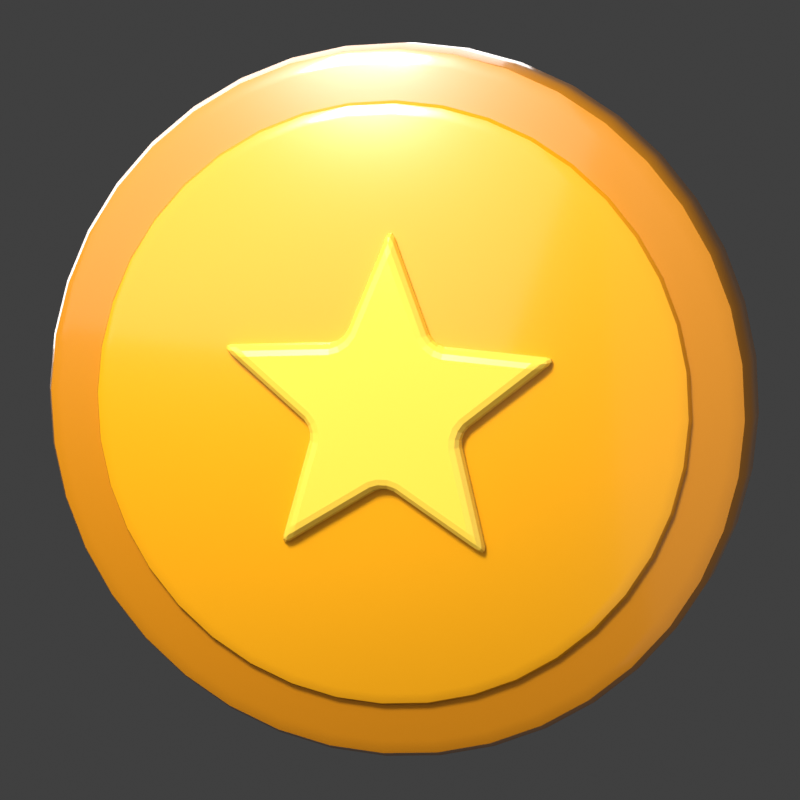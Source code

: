 # Source: moneda.blend  (saved by Blender 5.2.44; exported with 4.5.12 LTS)
import bpy
from mathutils import Matrix  # noqa: F401  (used for matrix-valued properties, if any)

bpy.ops.wm.read_factory_settings(use_empty=True)
scene = bpy.context.scene
scene.name = 'Scene'

# ---- collections
col_collection = bpy.data.collections.new('Collection'); scene.collection.children.link(col_collection)

# ---- materials (node trees are filled in below, after node groups)
mat_relieve = bpy.data.materials.new('Relieve')
mat_canto = bpy.data.materials.new('Canto')
mat_cara = bpy.data.materials.new('Cara')

# ---- node groups
ng_smooth_by_angle = bpy.data.node_groups.new('Smooth by Angle', 'GeometryNodeTree')
_s = ng_smooth_by_angle.interface.new_socket(name='Mesh', in_out='OUTPUT', socket_type='NodeSocketGeometry')
_s = ng_smooth_by_angle.interface.new_socket(name='Mesh', in_out='INPUT', socket_type='NodeSocketGeometry')
_s = ng_smooth_by_angle.interface.new_socket(name='Angle', in_out='INPUT', socket_type='NodeSocketFloat')
_s.subtype = 'ANGLE'
_s.default_value = 0.5236
_s.min_value = 0.0
_s.max_value = 3.142
_s.description = 'Maximum face angle for smooth edges'
_s = ng_smooth_by_angle.interface.new_socket(name='Ignore Sharpness', in_out='INPUT', socket_type='NodeSocketBool')
_s.force_non_field = True
ng_smooth_by_angle.is_modifier = True
_N = ng_smooth_by_angle.nodes; _L = ng_smooth_by_angle.links
n0 = _N.new('GeometryNodeSetShadeSmooth'); n0.name = 'Set Shade Smooth'; n0.location = (120, -80)
n0.domain = 'EDGE'
n1 = _N.new('GeometryNodeSetShadeSmooth'); n1.name = 'Set Shade Smooth.001'; n1.location = (300, -80)
n2 = _N.new('NodeGroupOutput'); n2.name = 'Group Output'; n2.location = (480, -80)
n3 = _N.new('GeometryNodeInputMeshEdgeAngle'); n3.name = 'Edge Angle'; n3.location = (-440, -240)
n4 = _N.new('NodeGroupInput'); n4.name = 'Group Input'; n4.location = (-80, -80)
n5 = _N.new('GeometryNodeInputEdgeSmooth'); n5.name = 'Is Edge Smooth'; n5.location = (-260, -120)
n6 = _N.new('GeometryNodeInputShadeSmooth'); n6.name = 'Is Shade Smooth'; n6.location = (-440, -397)
n7 = _N.new('FunctionNodeCompare'); n7.name = 'Compare'; n7.location = (-260, -260)
n7.operation = 'LESS_EQUAL'
n8 = _N.new('FunctionNodeBooleanMath'); n8.name = 'Boolean Math.001'; n8.location = (-80, -260)
n9 = _N.new('NodeGroupInput'); n9.name = 'Group Input.001'; n9.location = (-440, -329)
n10 = _N.new('NodeGroupInput'); n10.name = 'Group Input.002'; n10.location = (-259, -189)
n11 = _N.new('FunctionNodeBooleanMath'); n11.name = 'Boolean Math'; n11.location = (-80, -149)
n11.operation = 'OR'
n12 = _N.new('FunctionNodeBooleanMath'); n12.name = 'Boolean Math.002'; n12.location = (-260, -380)
n12.operation = 'OR'
n13 = _N.new('NodeGroupInput'); n13.name = 'Group Input.003'; n13.location = (-440, -460)
_L.new(n3.outputs[0], n7.inputs[0])
_L.new(n1.outputs[0], n2.inputs[0])
_L.new(n9.outputs[1], n7.inputs[1])
_L.new(n7.outputs[0], n8.inputs[0])
_L.new(n4.outputs[0], n0.inputs[0])
_L.new(n0.outputs[0], n1.inputs[0])
_L.new(n8.outputs[0], n0.inputs[2])
_L.new(n10.outputs[2], n11.inputs[1])
_L.new(n5.outputs[0], n11.inputs[0])
_L.new(n11.outputs[0], n0.inputs[1])
_L.new(n13.outputs[2], n12.inputs[1])
_L.new(n6.outputs[0], n12.inputs[0])
_L.new(n12.outputs[0], n8.inputs[1])
n2.is_active_output = True

# ---- material node trees
mat_relieve.use_nodes = True; mat_relieve.node_tree.nodes.clear()
_N = mat_relieve.node_tree.nodes; _L = mat_relieve.node_tree.links
n0 = _N.new('ShaderNodeBsdfPrincipled'); n0.name = 'Principled BSDF'; n0.location = (-200, 100)
n0.inputs[0].default_value = (1.0, 0.6524, 0.06575, 1.0)
n0.inputs[2].default_value = 0.26
n0.inputs[10].default_value = 0.005
n0.inputs[19].default_value = 0.7
n0.inputs[20].default_value = 0.1
n1 = _N.new('ShaderNodeOutputMaterial'); n1.name = 'Material Output'; n1.location = (200, 100)
_L.new(n0.outputs[0], n1.inputs[0])
n1.is_active_output = True
mat_canto.use_nodes = True; mat_canto.node_tree.nodes.clear()
_N = mat_canto.node_tree.nodes; _L = mat_canto.node_tree.links
n0 = _N.new('ShaderNodeBsdfPrincipled'); n0.name = 'Principled BSDF'; n0.location = (-200, 100)
n0.inputs[0].default_value = (0.5924, 0.2158, 0.003697, 1.0)
n0.inputs[2].default_value = 0.34
n0.inputs[10].default_value = 0.005
n0.inputs[19].default_value = 0.7
n0.inputs[20].default_value = 0.1
n1 = _N.new('ShaderNodeOutputMaterial'); n1.name = 'Material Output'; n1.location = (200, 100)
_L.new(n0.outputs[0], n1.inputs[0])
n1.is_active_output = True
mat_cara.use_nodes = True; mat_cara.node_tree.nodes.clear()
_N = mat_cara.node_tree.nodes; _L = mat_cara.node_tree.links
n0 = _N.new('ShaderNodeBsdfPrincipled'); n0.name = 'Principled BSDF'; n0.location = (-200, 100)
n0.inputs[0].default_value = (0.8671, 0.3686, 0.005522, 1.0)
n0.inputs[2].default_value = 0.26
n0.inputs[10].default_value = 0.005
n0.inputs[19].default_value = 0.7
n0.inputs[20].default_value = 0.1
n1 = _N.new('ShaderNodeOutputMaterial'); n1.name = 'Material Output'; n1.location = (200, 100)
_L.new(n0.outputs[0], n1.inputs[0])
n1.is_active_output = True

# ---- world
world_world = bpy.data.worlds.new('World'); scene.world = world_world
world_world.use_nodes = True; world_world.node_tree.nodes.clear()
_N = world_world.node_tree.nodes; _L = world_world.node_tree.links
n0 = _N.new('ShaderNodeOutputWorld'); n0.name = 'World Output'; n0.location = (200, 100)
n1 = _N.new('ShaderNodeBackground'); n1.name = 'Background'; n1.location = (-200, 100)
n1.inputs[0].default_value = (0.05088, 0.05088, 0.05088, 1.0)
_L.new(n1.outputs[0], n0.inputs[0])
n0.is_active_output = True
world_world.color = (0.05088, 0.05088, 0.05088)
world_world.sun_shadow_jitter_overblur = 0.0

# ---- cameras
cam_cam = bpy.data.cameras.new('Cam')
cam_cam.lens = 154.1

# ---- lights
light_key = bpy.data.lights.new('Key', 'AREA')
light_key.energy = 275.0
light_key.size = 8.0
light_spec = bpy.data.lights.new('Spec', 'AREA')
light_spec.energy = 330.0
light_spec.size = 1.1
light_fill = bpy.data.lights.new('Fill', 'AREA')
light_fill.energy = 80.0
light_fill.size = 9.0
light_rim = bpy.data.lights.new('Rim', 'AREA')
light_rim.energy = 190.0
light_rim.size = 5.0

# ---- meshes
me_relieve = bpy.data.meshes.new('Relieve')
me_relieve.from_pydata([(2.817e-17, 0.46, -0.2), (-0.1176, 0.1618, -0.2), (-0.4375, 0.1421, -0.2), (-0.1902, -0.0618, -0.2), (-0.2704, -0.3721, -0.2), (-3.674e-17, -0.2, -0.2), (0.2704, -0.3721, -0.2), (0.1902, -0.0618, -0.2), (0.4375, 0.1421, -0.2), (0.1176, 0.1618, -0.2), (2.817e-17, 0.46, 0.2), (-0.1176, 0.1618, 0.2), (-0.4375, 0.1421, 0.2), (-0.1902, -0.0618, 0.2), (-0.2704, -0.3721, 0.2), (-3.674e-17, -0.2, 0.2), (0.2704, -0.3721, 0.2), (0.1902, -0.0618, 0.2), (0.4375, 0.1421, 0.2), (0.1176, 0.1618, 0.2)], [], [(0, 1, 11, 10), (1, 2, 12, 11), (2, 3, 13, 12), (3, 4, 14, 13), (4, 5, 15, 14), (5, 6, 16, 15), (6, 7, 17, 16), (7, 8, 18, 17), (8, 9, 19, 18), (9, 0, 10, 19), (9, 8, 7, 6, 5, 4, 3, 2, 1, 0), (10, 11, 12, 13, 14, 15, 16, 17, 18, 19)])
me_relieve.materials.append(mat_relieve)
me_relieve.update()
me_cylinder = bpy.data.meshes.new('Cylinder')
me_cylinder.from_pydata([(0.0, 0.92, -0.13), (0.0, 0.92, 0.13), (0.1439, 0.9087, -0.13), (0.1439, 0.9087, 0.13), (0.2843, 0.875, -0.13), (0.2843, 0.875, 0.13), (0.4177, 0.8197, -0.13), (0.4177, 0.8197, 0.13), (0.5408, 0.7443, -0.13), (0.5408, 0.7443, 0.13), (0.6505, 0.6505, -0.13), (0.6505, 0.6505, 0.13), (0.7443, 0.5408, -0.13), (0.7443, 0.5408, 0.13), (0.8197, 0.4177, -0.13), (0.8197, 0.4177, 0.13), (0.875, 0.2843, -0.13), (0.875, 0.2843, 0.13), (0.9087, 0.1439, -0.13), (0.9087, 0.1439, 0.13), (0.92, 0.0, -0.13), (0.92, 0.0, 0.13), (0.9087, -0.1439, -0.13), (0.9087, -0.1439, 0.13), (0.875, -0.2843, -0.13), (0.875, -0.2843, 0.13), (0.8197, -0.4177, -0.13), (0.8197, -0.4177, 0.13), (0.7443, -0.5408, -0.13), (0.7443, -0.5408, 0.13), (0.6505, -0.6505, -0.13), (0.6505, -0.6505, 0.13), (0.5408, -0.7443, -0.13), (0.5408, -0.7443, 0.13), (0.4177, -0.8197, -0.13), (0.4177, -0.8197, 0.13), (0.2843, -0.875, -0.13), (0.2843, -0.875, 0.13), (0.1439, -0.9087, -0.13), (0.1439, -0.9087, 0.13), (0.0, -0.92, -0.13), (0.0, -0.92, 0.13), (-0.1439, -0.9087, -0.13), (-0.1439, -0.9087, 0.13), (-0.2843, -0.875, -0.13), (-0.2843, -0.875, 0.13), (-0.4177, -0.8197, -0.13), (-0.4177, -0.8197, 0.13), (-0.5408, -0.7443, -0.13), (-0.5408, -0.7443, 0.13), (-0.6505, -0.6505, -0.13), (-0.6505, -0.6505, 0.13), (-0.7443, -0.5408, -0.13), (-0.7443, -0.5408, 0.13), (-0.8197, -0.4177, -0.13), (-0.8197, -0.4177, 0.13), (-0.875, -0.2843, -0.13), (-0.875, -0.2843, 0.13), (-0.9087, -0.1439, -0.13), (-0.9087, -0.1439, 0.13), (-0.92, 0.0, -0.13), (-0.92, 0.0, 0.13), (-0.9087, 0.1439, -0.13), (-0.9087, 0.1439, 0.13), (-0.875, 0.2843, -0.13), (-0.875, 0.2843, 0.13), (-0.8197, 0.4177, -0.13), (-0.8197, 0.4177, 0.13), (-0.7443, 0.5408, -0.13), (-0.7443, 0.5408, 0.13), (-0.6505, 0.6505, -0.13), (-0.6505, 0.6505, 0.13), (-0.5408, 0.7443, -0.13), (-0.5408, 0.7443, 0.13), (-0.4177, 0.8197, -0.13), (-0.4177, 0.8197, 0.13), (-0.2843, 0.875, -0.13), (-0.2843, 0.875, 0.13), (-0.1439, 0.9087, -0.13), (-0.1439, 0.9087, 0.13)], [], [(0, 1, 3, 2), (2, 3, 5, 4), (4, 5, 7, 6), (6, 7, 9, 8), (8, 9, 11, 10), (10, 11, 13, 12), (12, 13, 15, 14), (14, 15, 17, 16), (16, 17, 19, 18), (18, 19, 21, 20), (20, 21, 23, 22), (22, 23, 25, 24), (24, 25, 27, 26), (26, 27, 29, 28), (28, 29, 31, 30), (30, 31, 33, 32), (32, 33, 35, 34), (34, 35, 37, 36), (36, 37, 39, 38), (38, 39, 41, 40), (40, 41, 43, 42), (42, 43, 45, 44), (44, 45, 47, 46), (46, 47, 49, 48), (48, 49, 51, 50), (50, 51, 53, 52), (52, 53, 55, 54), (54, 55, 57, 56), (56, 57, 59, 58), (58, 59, 61, 60), (60, 61, 63, 62), (62, 63, 65, 64), (64, 65, 67, 66), (66, 67, 69, 68), (68, 69, 71, 70), (70, 71, 73, 72), (72, 73, 75, 74), (74, 75, 77, 76), (3, 1, 79, 77, 75, 73, 71, 69, 67, 65, 63, 61, 59, 57, 55, 53, 51, 49, 47, 45, 43, 41, 39, 37, 35, 33, 31, 29, 27, 25, 23, 21, 19, 17, 15, 13, 11, 9, 7, 5), (76, 77, 79, 78), (78, 79, 1, 0), (0, 2, 4, 6, 8, 10, 12, 14, 16, 18, 20, 22, 24, 26, 28, 30, 32, 34, 36, 38, 40, 42, 44, 46, 48, 50, 52, 54, 56, 58, 60, 62, 64, 66, 68, 70, 72, 74, 76, 78)])
me_cylinder.polygons.foreach_set('use_smooth', [True] * 42)
_uv = me_cylinder.uv_layers.new(name='UVMap')
_uv.uv.foreach_set('vector', [1.0, 0.5, 1.0, 1.0, 0.975, 1.0, 0.975, 0.5, 0.975, 0.5, 0.975, 1.0, 0.95, 1.0, 0.95, 0.5, 0.95, 0.5, 0.95, 1.0, 0.925, 1.0, 0.925, 0.5, 0.925, 0.5, 0.925, 1.0, 0.9, 1.0, 0.9, 0.5, 0.9, 0.5, 0.9, 1.0, 0.875, 1.0, 0.875, 0.5, 0.875, 0.5, 0.875, 1.0, 0.85, 1.0, 0.85, 0.5, 0.85, 0.5, 0.85, 1.0, 0.825, 1.0, 0.825, 0.5, 0.825, 0.5, 0.825, 1.0, 0.8, 1.0, 0.8, 0.5, 0.8, 0.5, 0.8, 1.0, 0.775, 1.0, 0.775, 0.5, 0.775, 0.5, 0.775, 1.0, 0.75, 1.0, 0.75, 0.5, 0.75, 0.5, 0.75, 1.0, 0.725, 1.0, 0.725, 0.5, 0.725, 0.5, 0.725, 1.0, 0.7, 1.0, 0.7, 0.5, 0.7, 0.5, 0.7, 1.0, 0.675, 1.0, 0.675, 0.5, 0.675, 0.5, 0.675, 1.0, 0.65, 1.0, 0.65, 0.5, 0.65, 0.5, 0.65, 1.0, 0.625, 1.0, 0.625, 0.5, 0.625, 0.5, 0.625, 1.0, 0.6, 1.0, 0.6, 0.5, 0.6, 0.5, 0.6, 1.0, 0.575, 1.0, 0.575, 0.5, 0.575, 0.5, 0.575, 1.0, 0.55, 1.0, 0.55, 0.5, 0.55, 0.5, 0.55, 1.0, 0.525, 1.0, 0.525, 0.5, 0.525, 0.5, 0.525, 1.0, 0.5, 1.0, 0.5, 0.5, 0.5, 0.5, 0.5, 1.0, 0.475, 1.0, 0.475, 0.5, 0.475, 0.5, 0.475, 1.0, 0.45, 1.0, 0.45, 0.5, 0.45, 0.5, 0.45, 1.0, 0.425, 1.0, 0.425, 0.5, 0.425, 0.5, 0.425, 1.0, 0.4, 1.0, 0.4, 0.5, 0.4, 0.5, 0.4, 1.0, 0.375, 1.0, 0.375, 0.5, 0.375, 0.5, 0.375, 1.0, 0.35, 1.0, 0.35, 0.5, 0.35, 0.5, 0.35, 1.0, 0.325, 1.0, 0.325, 0.5, 0.325, 0.5, 0.325, 1.0, 0.3, 1.0, 0.3, 0.5, 0.3, 0.5, 0.3, 1.0, 0.275, 1.0, 0.275, 0.5, 0.275, 0.5, 0.275, 1.0, 0.25, 1.0, 0.25, 0.5, 0.25, 0.5, 0.25, 1.0, 0.225, 1.0, 0.225, 0.5, 0.225, 0.5, 0.225, 1.0, 0.2, 1.0, 0.2, 0.5, 0.2, 0.5, 0.2, 1.0, 0.175, 1.0, 0.175, 0.5, 0.175, 0.5, 0.175, 1.0, 0.15, 1.0, 0.15, 0.5, 0.15, 0.5, 0.15, 1.0, 0.125, 1.0, 0.125, 0.5, 0.125, 0.5, 0.125, 1.0, 0.1, 1.0, 0.1, 0.5, 0.1, 0.5, 0.1, 1.0, 0.075, 1.0, 0.075, 0.5, 0.075, 0.5, 0.075, 1.0, 0.05, 1.0, 0.05, 0.5, 0.2875, 0.487, 0.25, 0.49, 0.2125, 0.487, 0.1758, 0.4783, 0.141, 0.4638, 0.1089, 0.4442, 0.08029, 0.4197, 0.05584, 0.3911, 0.03616, 0.359, 0.02175, 0.3242, 0.01295, 0.2875, 0.01, 0.25, 0.01295, 0.2125, 0.02175, 0.1758, 0.03616, 0.141, 0.05584, 0.1089, 0.08029, 0.08029, 0.1089, 0.05584, 0.141, 0.03616, 0.1758, 0.02175, 0.2125, 0.01295, 0.25, 0.01, 0.2875, 0.01295, 0.3242, 0.02175, 0.359, 0.03616, 0.3911, 0.05584, 0.4197, 0.08029, 0.4442, 0.1089, 0.4638, 0.141, 0.4783, 0.1758, 0.487, 0.2125, 0.49, 0.25, 0.487, 0.2875, 0.4783, 0.3242, 0.4638, 0.359, 0.4442, 0.3911, 0.4197, 0.4197, 0.3911, 0.4442, 0.359, 0.4638, 0.3242, 0.4783, 0.05, 0.5, 0.05, 1.0, 0.025, 1.0, 0.025, 0.5, 0.025, 0.5, 0.025, 1.0, 3.912e-07, 1.0, 3.912e-07, 0.5, 0.75, 0.49, 0.7875, 0.487, 0.8242, 0.4783, 0.859, 0.4638, 0.8911, 0.4442, 0.9197, 0.4197, 0.9442, 0.3911, 0.9638, 0.359, 0.9783, 0.3242, 0.987, 0.2875, 0.99, 0.25, 0.987, 0.2125, 0.9783, 0.1758, 0.9638, 0.141, 0.9442, 0.1089, 0.9197, 0.08029, 0.8911, 0.05584, 0.859, 0.03616, 0.8242, 0.02175, 0.7875, 0.01295, 0.75, 0.01, 0.7125, 0.01295, 0.6758, 0.02175, 0.641, 0.03616, 0.6089, 0.05584, 0.5803, 0.08029, 0.5558, 0.1089, 0.5362, 0.141, 0.5217, 0.1758, 0.513, 0.2125, 0.51, 0.25, 0.513, 0.2875, 0.5217, 0.3242, 0.5362, 0.359, 0.5558, 0.3911, 0.5803, 0.4197, 0.6089, 0.4442, 0.641, 0.4638, 0.6758, 0.4783, 0.7125, 0.487])
me_cylinder.materials.append(mat_canto)
me_cylinder.update()
me_cylinder_001 = bpy.data.meshes.new('Cylinder.001')
me_cylinder_001.from_pydata([(0.0, 0.78, -0.16), (0.0, 0.78, 0.16), (0.122, 0.7704, -0.16), (0.122, 0.7704, 0.16), (0.241, 0.7418, -0.16), (0.241, 0.7418, 0.16), (0.3541, 0.695, -0.16), (0.3541, 0.695, 0.16), (0.4585, 0.631, -0.16), (0.4585, 0.631, 0.16), (0.5515, 0.5515, -0.16), (0.5515, 0.5515, 0.16), (0.631, 0.4585, -0.16), (0.631, 0.4585, 0.16), (0.695, 0.3541, -0.16), (0.695, 0.3541, 0.16), (0.7418, 0.241, -0.16), (0.7418, 0.241, 0.16), (0.7704, 0.122, -0.16), (0.7704, 0.122, 0.16), (0.78, 0.0, -0.16), (0.78, 0.0, 0.16), (0.7704, -0.122, -0.16), (0.7704, -0.122, 0.16), (0.7418, -0.241, -0.16), (0.7418, -0.241, 0.16), (0.695, -0.3541, -0.16), (0.695, -0.3541, 0.16), (0.631, -0.4585, -0.16), (0.631, -0.4585, 0.16), (0.5515, -0.5515, -0.16), (0.5515, -0.5515, 0.16), (0.4585, -0.631, -0.16), (0.4585, -0.631, 0.16), (0.3541, -0.695, -0.16), (0.3541, -0.695, 0.16), (0.241, -0.7418, -0.16), (0.241, -0.7418, 0.16), (0.122, -0.7704, -0.16), (0.122, -0.7704, 0.16), (0.0, -0.78, -0.16), (0.0, -0.78, 0.16), (-0.122, -0.7704, -0.16), (-0.122, -0.7704, 0.16), (-0.241, -0.7418, -0.16), (-0.241, -0.7418, 0.16), (-0.3541, -0.695, -0.16), (-0.3541, -0.695, 0.16), (-0.4585, -0.631, -0.16), (-0.4585, -0.631, 0.16), (-0.5515, -0.5515, -0.16), (-0.5515, -0.5515, 0.16), (-0.631, -0.4585, -0.16), (-0.631, -0.4585, 0.16), (-0.695, -0.3541, -0.16), (-0.695, -0.3541, 0.16), (-0.7418, -0.241, -0.16), (-0.7418, -0.241, 0.16), (-0.7704, -0.122, -0.16), (-0.7704, -0.122, 0.16), (-0.78, 0.0, -0.16), (-0.78, 0.0, 0.16), (-0.7704, 0.122, -0.16), (-0.7704, 0.122, 0.16), (-0.7418, 0.241, -0.16), (-0.7418, 0.241, 0.16), (-0.695, 0.3541, -0.16), (-0.695, 0.3541, 0.16), (-0.631, 0.4585, -0.16), (-0.631, 0.4585, 0.16), (-0.5515, 0.5515, -0.16), (-0.5515, 0.5515, 0.16), (-0.4585, 0.631, -0.16), (-0.4585, 0.631, 0.16), (-0.3541, 0.695, -0.16), (-0.3541, 0.695, 0.16), (-0.241, 0.7418, -0.16), (-0.241, 0.7418, 0.16), (-0.122, 0.7704, -0.16), (-0.122, 0.7704, 0.16)], [], [(0, 1, 3, 2), (2, 3, 5, 4), (4, 5, 7, 6), (6, 7, 9, 8), (8, 9, 11, 10), (10, 11, 13, 12), (12, 13, 15, 14), (14, 15, 17, 16), (16, 17, 19, 18), (18, 19, 21, 20), (20, 21, 23, 22), (22, 23, 25, 24), (24, 25, 27, 26), (26, 27, 29, 28), (28, 29, 31, 30), (30, 31, 33, 32), (32, 33, 35, 34), (34, 35, 37, 36), (36, 37, 39, 38), (38, 39, 41, 40), (40, 41, 43, 42), (42, 43, 45, 44), (44, 45, 47, 46), (46, 47, 49, 48), (48, 49, 51, 50), (50, 51, 53, 52), (52, 53, 55, 54), (54, 55, 57, 56), (56, 57, 59, 58), (58, 59, 61, 60), (60, 61, 63, 62), (62, 63, 65, 64), (64, 65, 67, 66), (66, 67, 69, 68), (68, 69, 71, 70), (70, 71, 73, 72), (72, 73, 75, 74), (74, 75, 77, 76), (3, 1, 79, 77, 75, 73, 71, 69, 67, 65, 63, 61, 59, 57, 55, 53, 51, 49, 47, 45, 43, 41, 39, 37, 35, 33, 31, 29, 27, 25, 23, 21, 19, 17, 15, 13, 11, 9, 7, 5), (76, 77, 79, 78), (78, 79, 1, 0), (0, 2, 4, 6, 8, 10, 12, 14, 16, 18, 20, 22, 24, 26, 28, 30, 32, 34, 36, 38, 40, 42, 44, 46, 48, 50, 52, 54, 56, 58, 60, 62, 64, 66, 68, 70, 72, 74, 76, 78)])
me_cylinder_001.polygons.foreach_set('use_smooth', [True] * 42)
_uv = me_cylinder_001.uv_layers.new(name='UVMap')
_uv.uv.foreach_set('vector', [1.0, 0.5, 1.0, 1.0, 0.975, 1.0, 0.975, 0.5, 0.975, 0.5, 0.975, 1.0, 0.95, 1.0, 0.95, 0.5, 0.95, 0.5, 0.95, 1.0, 0.925, 1.0, 0.925, 0.5, 0.925, 0.5, 0.925, 1.0, 0.9, 1.0, 0.9, 0.5, 0.9, 0.5, 0.9, 1.0, 0.875, 1.0, 0.875, 0.5, 0.875, 0.5, 0.875, 1.0, 0.85, 1.0, 0.85, 0.5, 0.85, 0.5, 0.85, 1.0, 0.825, 1.0, 0.825, 0.5, 0.825, 0.5, 0.825, 1.0, 0.8, 1.0, 0.8, 0.5, 0.8, 0.5, 0.8, 1.0, 0.775, 1.0, 0.775, 0.5, 0.775, 0.5, 0.775, 1.0, 0.75, 1.0, 0.75, 0.5, 0.75, 0.5, 0.75, 1.0, 0.725, 1.0, 0.725, 0.5, 0.725, 0.5, 0.725, 1.0, 0.7, 1.0, 0.7, 0.5, 0.7, 0.5, 0.7, 1.0, 0.675, 1.0, 0.675, 0.5, 0.675, 0.5, 0.675, 1.0, 0.65, 1.0, 0.65, 0.5, 0.65, 0.5, 0.65, 1.0, 0.625, 1.0, 0.625, 0.5, 0.625, 0.5, 0.625, 1.0, 0.6, 1.0, 0.6, 0.5, 0.6, 0.5, 0.6, 1.0, 0.575, 1.0, 0.575, 0.5, 0.575, 0.5, 0.575, 1.0, 0.55, 1.0, 0.55, 0.5, 0.55, 0.5, 0.55, 1.0, 0.525, 1.0, 0.525, 0.5, 0.525, 0.5, 0.525, 1.0, 0.5, 1.0, 0.5, 0.5, 0.5, 0.5, 0.5, 1.0, 0.475, 1.0, 0.475, 0.5, 0.475, 0.5, 0.475, 1.0, 0.45, 1.0, 0.45, 0.5, 0.45, 0.5, 0.45, 1.0, 0.425, 1.0, 0.425, 0.5, 0.425, 0.5, 0.425, 1.0, 0.4, 1.0, 0.4, 0.5, 0.4, 0.5, 0.4, 1.0, 0.375, 1.0, 0.375, 0.5, 0.375, 0.5, 0.375, 1.0, 0.35, 1.0, 0.35, 0.5, 0.35, 0.5, 0.35, 1.0, 0.325, 1.0, 0.325, 0.5, 0.325, 0.5, 0.325, 1.0, 0.3, 1.0, 0.3, 0.5, 0.3, 0.5, 0.3, 1.0, 0.275, 1.0, 0.275, 0.5, 0.275, 0.5, 0.275, 1.0, 0.25, 1.0, 0.25, 0.5, 0.25, 0.5, 0.25, 1.0, 0.225, 1.0, 0.225, 0.5, 0.225, 0.5, 0.225, 1.0, 0.2, 1.0, 0.2, 0.5, 0.2, 0.5, 0.2, 1.0, 0.175, 1.0, 0.175, 0.5, 0.175, 0.5, 0.175, 1.0, 0.15, 1.0, 0.15, 0.5, 0.15, 0.5, 0.15, 1.0, 0.125, 1.0, 0.125, 0.5, 0.125, 0.5, 0.125, 1.0, 0.1, 1.0, 0.1, 0.5, 0.1, 0.5, 0.1, 1.0, 0.075, 1.0, 0.075, 0.5, 0.075, 0.5, 0.075, 1.0, 0.05, 1.0, 0.05, 0.5, 0.2875, 0.487, 0.25, 0.49, 0.2125, 0.487, 0.1758, 0.4783, 0.141, 0.4638, 0.1089, 0.4442, 0.08029, 0.4197, 0.05584, 0.3911, 0.03616, 0.359, 0.02175, 0.3242, 0.01295, 0.2875, 0.01, 0.25, 0.01295, 0.2125, 0.02175, 0.1758, 0.03616, 0.141, 0.05584, 0.1089, 0.08029, 0.08029, 0.1089, 0.05584, 0.141, 0.03616, 0.1758, 0.02175, 0.2125, 0.01295, 0.25, 0.01, 0.2875, 0.01295, 0.3242, 0.02175, 0.359, 0.03616, 0.3911, 0.05584, 0.4197, 0.08029, 0.4442, 0.1089, 0.4638, 0.141, 0.4783, 0.1758, 0.487, 0.2125, 0.49, 0.25, 0.487, 0.2875, 0.4783, 0.3242, 0.4638, 0.359, 0.4442, 0.3911, 0.4197, 0.4197, 0.3911, 0.4442, 0.359, 0.4638, 0.3242, 0.4783, 0.05, 0.5, 0.05, 1.0, 0.025, 1.0, 0.025, 0.5, 0.025, 0.5, 0.025, 1.0, 3.912e-07, 1.0, 3.912e-07, 0.5, 0.75, 0.49, 0.7875, 0.487, 0.8242, 0.4783, 0.859, 0.4638, 0.8911, 0.4442, 0.9197, 0.4197, 0.9442, 0.3911, 0.9638, 0.359, 0.9783, 0.3242, 0.987, 0.2875, 0.99, 0.25, 0.987, 0.2125, 0.9783, 0.1758, 0.9638, 0.141, 0.9442, 0.1089, 0.9197, 0.08029, 0.8911, 0.05584, 0.859, 0.03616, 0.8242, 0.02175, 0.7875, 0.01295, 0.75, 0.01, 0.7125, 0.01295, 0.6758, 0.02175, 0.641, 0.03616, 0.6089, 0.05584, 0.5803, 0.08029, 0.5558, 0.1089, 0.5362, 0.141, 0.5217, 0.1758, 0.513, 0.2125, 0.51, 0.25, 0.513, 0.2875, 0.5217, 0.3242, 0.5362, 0.359, 0.5558, 0.3911, 0.5803, 0.4197, 0.6089, 0.4442, 0.641, 0.4638, 0.6758, 0.4783, 0.7125, 0.487])
me_cylinder_001.materials.append(mat_cara)
me_cylinder_001.update()

# ---- objects
ob_relieve = bpy.data.objects.new('Relieve', me_relieve)
ob_key = bpy.data.objects.new('Key', light_key)
ob_spec = bpy.data.objects.new('Spec', light_spec)
ob_fill = bpy.data.objects.new('Fill', light_fill)
ob_rim = bpy.data.objects.new('Rim', light_rim)
ob_cam = bpy.data.objects.new('Cam', cam_cam)
ob_moneda = bpy.data.objects.new('Moneda', me_cylinder)
ob_monedacara = bpy.data.objects.new('MonedaCara', me_cylinder_001)

# ---- transforms, parenting, visibility, modifiers, constraints
ob_relieve.location = (0.0, 0.0, 0.0)
ob_relieve.rotation_euler = (1.466, 3.607e-09, -0.1047)
_m = ob_relieve.modifiers.new('Bisel', 'BEVEL')
_m.width = 0.03
_m.width_pct = 0.03
_m.segments = 3
_m.angle_limit = 0.5585
_m.miter_outer = 'MITER_ARC'
ob_key.location = (-2.8, -4.4, 3.8)
ob_key.rotation_mode = 'QUATERNION'
ob_key.rotation_quaternion = (0.8558, 0.4353, -0.1268, -0.2492)
ob_spec.location = (-1.5, -3.2, 3.4)
ob_spec.rotation_mode = 'QUATERNION'
ob_spec.rotation_quaternion = (0.8981, 0.3822, -0.08514, -0.2001)
ob_fill.location = (3.8, -3.0, 0.4)
ob_fill.rotation_mode = 'QUATERNION'
ob_fill.rotation_quaternion = (0.662, 0.6096, 0.2954, 0.3208)
ob_rim.location = (-1.8, 3.2, 1.6)
ob_rim.rotation_mode = 'QUATERNION'
ob_rim.rotation_quaternion = (0.212, 0.1389, -0.5301, -0.8092)
ob_cam.location = (0.9, -8.6, 1.9)
ob_cam.rotation_mode = 'QUATERNION'
ob_cam.rotation_quaternion = (0.7782, 0.6258, 0.03266, 0.04061)
ob_moneda.location = (0.0, 0.0, 0.0)
ob_moneda.rotation_euler = (1.466, 3.607e-09, -0.1047)
_m = ob_moneda.modifiers.new('Bisel', 'BEVEL')
_m.width = 0.05
_m.width_pct = 0.05
_m.segments = 2
_m.angle_limit = 0.5585
_m.miter_outer = 'MITER_ARC'
_m = ob_moneda.modifiers.new('Smooth by Angle', 'NODES')
_m.node_group = ng_smooth_by_angle
_gi = [s.identifier for s in ng_smooth_by_angle.interface.items_tree if s.item_type == 'SOCKET' and s.in_out == 'INPUT']
_m[_gi[1]] = 0.6981  # 'Angle'
_m.use_pin_to_last = True
_m.show_group_selector = False
ob_monedacara.location = (0.0, 0.0, 0.0)
ob_monedacara.rotation_euler = (1.466, 3.607e-09, -0.1047)
_m = ob_monedacara.modifiers.new('Bisel', 'BEVEL')
_m.width = 0.04
_m.width_pct = 0.04
_m.segments = 2
_m.angle_limit = 0.5585
_m.miter_outer = 'MITER_ARC'
_m = ob_monedacara.modifiers.new('Smooth by Angle', 'NODES')
_m.node_group = ng_smooth_by_angle
_gi = [s.identifier for s in ng_smooth_by_angle.interface.items_tree if s.item_type == 'SOCKET' and s.in_out == 'INPUT']
_m[_gi[1]] = 0.6981  # 'Angle'
_m.use_pin_to_last = True
_m.show_group_selector = False

# ---- collection membership
scene.collection.objects.link(ob_relieve)
scene.collection.objects.link(ob_key)
scene.collection.objects.link(ob_spec)
scene.collection.objects.link(ob_fill)
scene.collection.objects.link(ob_rim)
scene.collection.objects.link(ob_cam)
col_collection.objects.link(ob_moneda)
col_collection.objects.link(ob_monedacara)

# ---- scene / render settings (as saved in the file)
scene.camera = ob_cam
scene.frame_start = 1; scene.frame_end = 250; scene.frame_set(1)
scene.render.engine = 'CYCLES'
scene.render.resolution_x = 128
scene.render.resolution_y = 128
scene.render.film_transparent = True
scene.render.bake_bias = 0.0
scene.render.bake_samples = 0
scene.render.compositor_device = 'GPU'
scene.cycles.samples = 220
scene.eevee.use_volume_custom_range = False
scene.eevee.fast_gi_thickness_near = 0.1
scene.eevee.fast_gi_thickness_far = 0.0
scene.eevee.ray_tracing_options.screen_trace_thickness = 0.1
scene.view_settings.view_transform = 'Standard'
bpy.context.view_layer.update()
